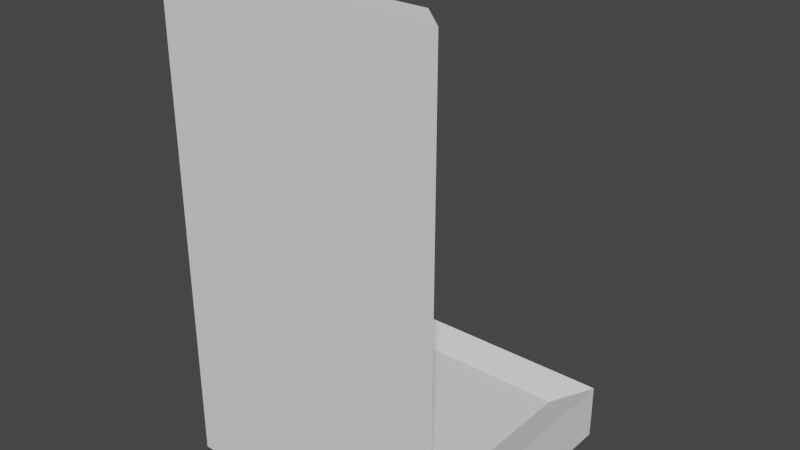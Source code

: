 # Source: Shower.blend  (saved by Blender 2.90.8; exported with 4.5.12 LTS)
import bpy
from mathutils import Matrix  # noqa: F401  (used for matrix-valued properties, if any)

bpy.ops.wm.read_factory_settings(use_empty=True)
scene = bpy.context.scene
scene.name = 'Scene'

# ---- collections
col_collection = bpy.data.collections.new('Collection'); scene.collection.children.link(col_collection)

# ---- world
world_world = bpy.data.worlds.new('World'); scene.world = world_world
world_world.use_nodes = True; world_world.node_tree.nodes.clear()
_N = world_world.node_tree.nodes; _L = world_world.node_tree.links
n0 = _N.new('ShaderNodeOutputWorld'); n0.name = 'World Output'; n0.location = (300, 300)
n1 = _N.new('ShaderNodeBackground'); n1.name = 'Background'; n1.location = (10, 300)
n1.inputs[0].default_value = (0.05088, 0.05088, 0.05088, 1.0)
_L.new(n1.outputs[0], n0.inputs[0])
n0.is_active_output = True
world_world.color = (0.05088, 0.05088, 0.05088)
world_world.use_sun_shadow = False
world_world.sun_shadow_jitter_overblur = 0.0

# ---- meshes
me_cube_001 = bpy.data.meshes.new('Cube.001')
me_cube_001.from_pydata([(-1.0, -1.0, -1.0), (-0.7737, -0.7737, -0.6147), (-1.0, 1.0, -1.0), (-0.7737, 0.7737, -0.6147), (1.0, -1.0, -1.0), (0.7737, -0.7737, -0.6147), (1.0, 1.0, -1.0), (0.7737, 0.7737, -0.6147), (-1.0, -1.0, -0.4804), (-1.0, 1.0, -0.4804), (1.0, 1.0, -0.4804), (1.0, -1.0, -0.4804), (-1.0, -1.0, 3.479), (-1.0, 1.0, 3.479), (1.0, -1.0, 3.479), (-0.7737, -0.7737, 3.479), (-0.7737, 0.7737, 3.479), (0.7737, -0.7737, 3.479)], [], [(0, 8, 9, 2), (2, 9, 10, 6), (6, 10, 11, 4), (4, 11, 8, 0), (2, 6, 4, 0), (7, 3, 1, 5), (3, 9, 13, 16), (3, 7, 10, 9), (7, 5, 11, 10), (11, 5, 17, 14), (15, 16, 13, 12), (17, 15, 12, 14), (5, 1, 15, 17), (9, 8, 12, 13), (8, 11, 14, 12), (1, 3, 16, 15)])
_uv = me_cube_001.uv_layers.new(name='UVMap')
_uv.uv.foreach_set('vector', [0.375, 0.0, 0.625, 0.0, 0.625, 0.25, 0.375, 0.25, 0.375, 0.25, 0.625, 0.25, 0.625, 0.5, 0.375, 0.5, 0.375, 0.5, 0.625, 0.5, 0.625, 0.75, 0.375, 0.75, 0.375, 0.75, 0.625, 0.75, 0.625, 1.0, 0.375, 1.0, 0.125, 0.5, 0.375, 0.5, 0.375, 0.75, 0.125, 0.75, 0.5051, 0.3801, 0.9949, 0.3801, 0.9949, 0.8699, 0.5051, 0.8699, 0.8467, 0.5283, 0.875, 0.5, 0.875, 0.5, 0.8467, 0.5283, 0.8467, 0.5283, 0.6533, 0.5283, 0.625, 0.5, 0.875, 0.5, 0.6533, 0.5283, 0.6533, 0.7217, 0.625, 0.75, 0.625, 0.5, 0.648, 0.7347, 0.6789, 0.7081, 0.6789, 0.7081, 0.648, 0.7347, 0.8467, 0.7217, 0.8467, 0.5283, 0.875, 0.5, 0.875, 0.75, 0.6533, 0.7217, 0.8467, 0.7217, 0.875, 0.75, 0.625, 0.75, 0.4321, 0.9625, 0.4371, 0.02603, 0.07556, 0.02883, 0.07808, 0.9625, 0.625, 0.25, 0.625, 0.0, 0.625, 0.0, 0.625, 0.25, 0.625, 1.0, 0.625, 0.75, 0.625, 0.75, 0.625, 1.0, 0.1232, 0.977, 0.4671, 0.9831, 0.4671, 0.03078, 0.1219, 0.03842])
me_cube_001.use_remesh_fix_poles = True
me_cube_001.use_remesh_preserve_attributes = False
me_cube_001.use_mirror_vertex_groups = False
me_cube_001.update()
me_cone = bpy.data.meshes.new('Cone')
me_cone.from_pydata([(-1.415, -0.8565, -0.6514), (-1.568, -0.6701, -0.6514), (-1.681, -0.4574, -0.6514), (-1.751, -0.2267, -0.6514), (-1.775, 0.01324, -0.6514), (-1.751, 0.2532, -0.6514), (-1.681, 0.4839, -0.6514), (-1.568, 0.6966, -0.6514), (-1.415, 0.883, -0.6514), (-1.228, 1.036, -0.6514), (-1.016, 1.15, -0.6514), (-0.7849, 1.22, -0.6514), (-0.5449, 1.243, -0.6514), (-0.305, 1.22, -0.6514), (-0.07423, 1.15, -0.6514), (0.1384, 1.036, -0.6514), (0.3248, 0.883, -0.6514), (0.4778, 0.6966, -0.6514), (0.5914, 0.4839, -0.6514), (0.6614, 0.2532, -0.6514), (0.685, 0.01324, -0.6514), (0.6614, -0.2267, -0.6514), (0.5914, -0.4574, -0.6514), (0.4778, -0.6701, -0.6514), (0.3248, -0.8565, -0.6514), (0.1384, -1.009, -0.6514), (-0.07423, -1.123, -0.6514), (-0.305, -1.193, -0.6514), (-0.5449, -1.217, -0.6514), (-0.7849, -1.193, -0.6514), (-1.016, -1.123, -0.6514), (-1.228, -1.009, -0.6514), (-0.1058, -0.4259, -0.1064), (-1.119, 0.2509, -0.1064), (-1.154, -0.1079, -0.1064), (-0.8899, -0.5031, -0.1064), (-0.5449, -0.6077, -0.1064), (-0.1999, -0.5031, -0.1064), (-0.984, -0.4259, -0.1064), (-1.061, 0.3582, -0.1064), (-1.166, 0.01324, -0.1064), (-1.061, -0.3318, -0.1064), (-0.6661, -0.5958, -0.1064), (-0.3073, -0.5605, -0.1064), (-0.984, 0.4523, -0.1064), (-1.154, 0.1344, -0.1064), (-1.119, -0.2244, -0.1064), (-0.7825, -0.5605, -0.1064), (-0.4238, -0.5958, -0.1064), (-0.1999, 0.5296, -0.1064), (-0.4238, 0.6223, -0.1064), (-0.6661, 0.6223, -0.1064), (-0.1058, 0.4523, -0.1064), (-0.8899, 0.5296, -0.1064), (-0.3073, 0.5869, -0.1064), (-0.5449, 0.6342, -0.1064), (-0.7825, 0.5869, -0.1064), (0.07606, 0.01324, -0.1064), (0.02879, 0.2509, -0.1064), (-0.0286, -0.3318, -0.1064), (0.06412, -0.1079, -0.1064), (0.06412, 0.1344, -0.1064), (-0.0286, 0.3582, -0.1064), (0.02879, -0.2244, -0.1064), (-1.005, -0.1971, 0.7083), (-1.036, -0.2204, 0.6822), (-1.07, -0.2348, 0.6539), (-1.104, -0.2397, 0.6244), (-1.139, -0.2348, 0.595), (-1.173, -0.2204, 0.5667), (-1.204, -0.1971, 0.5406), (-1.231, -0.1656, 0.5177), (-1.253, -0.1273, 0.4989), (-1.27, -0.08355, 0.485), (-1.28, -0.0361, 0.4764), (-1.283, 0.01324, 0.4735), (-1.28, 0.06258, 0.4764), (-1.27, 0.11, 0.485), (-1.253, 0.1538, 0.4989), (-0.978, -0.1656, 0.7312), (-1.231, 0.1921, 0.5177), (-1.036, 0.2469, 0.6822), (-1.005, 0.2235, 0.7083), (-1.139, 0.2613, 0.595), (-1.104, 0.2662, 0.6244), (-1.204, 0.2235, 0.5406), (-0.978, 0.1921, 0.7312), (-1.07, 0.2613, 0.6539), (-1.173, 0.2469, 0.5667), (-0.9393, 0.11, 0.7639), (-0.9558, 0.1538, 0.7499), (-0.9393, -0.08355, 0.7639), (-0.9291, -0.0361, 0.7725), (-0.9291, 0.06258, 0.7725), (-0.9558, -0.1273, 0.7499), (-0.9257, 0.01324, 0.7754), (-2.889, -0.1971, 1.22), (-2.889, -0.2204, 1.184), (-2.889, -0.2348, 1.143), (-2.889, -0.2397, 1.102), (-2.889, -0.2348, 1.06), (-2.889, -0.2204, 1.02), (-2.889, -0.1971, 0.9832), (-2.889, -0.1656, 0.9509), (-2.889, -0.1273, 0.9243), (-2.889, -0.08355, 0.9046), (-2.889, -0.0361, 0.8924), (-2.889, 0.01324, 0.8883), (-2.889, 0.06258, 0.8924), (-2.889, 0.11, 0.9046), (-2.889, 0.1538, 0.9243), (-2.889, -0.1656, 1.253), (-2.889, 0.1921, 0.9509), (-2.889, 0.2469, 1.184), (-2.889, 0.2235, 1.22), (-2.889, 0.2613, 1.06), (-2.889, 0.2662, 1.102), (-2.889, 0.2235, 0.9832), (-2.889, 0.1921, 1.253), (-2.889, 0.2613, 1.143), (-2.889, 0.2469, 1.02), (-2.889, 0.11, 1.299), (-2.889, 0.1538, 1.279), (-2.889, -0.08355, 1.299), (-2.889, -0.0361, 1.311), (-2.889, 0.06258, 1.311), (-2.889, -0.1273, 1.279), (-2.889, 0.01324, 1.315)], [], [(0, 38, 41, 1), (1, 41, 46, 2), (2, 46, 34, 3), (3, 34, 40, 4), (4, 40, 45, 5), (5, 45, 33, 6), (6, 33, 39, 7), (7, 39, 44, 8), (8, 44, 53, 9), (9, 53, 56, 10), (10, 56, 51, 11), (11, 51, 55, 12), (12, 55, 50, 13), (13, 50, 54, 14), (14, 54, 49, 15), (15, 49, 52, 16), (16, 52, 62, 17), (17, 62, 58, 18), (18, 58, 61, 19), (19, 61, 57, 20), (20, 57, 60, 21), (21, 60, 63, 22), (22, 63, 59, 23), (23, 59, 32, 24), (24, 32, 37, 25), (25, 37, 43, 26), (26, 43, 48, 27), (27, 48, 36, 28), (28, 36, 42, 29), (29, 42, 47, 30), (0, 1, 2, 3, 4, 5, 6, 7, 8, 9, 10, 11, 12, 13, 14, 15, 16, 17, 18, 19, 20, 21, 22, 23, 24, 25, 26, 27, 28, 29, 30, 31), (30, 47, 35, 31), (31, 35, 38, 0), (42, 36, 67, 68), (85, 80, 112, 117), (58, 62, 90, 89), (38, 35, 70, 71), (63, 60, 92, 91), (46, 41, 72, 73), (61, 58, 89, 93), (40, 34, 74, 75), (43, 37, 64, 65), (59, 63, 91, 94), (33, 45, 76, 77), (36, 48, 66, 67), (57, 61, 93, 95), (44, 39, 78, 80), (47, 42, 68, 69), (62, 52, 86, 90), (49, 54, 81, 82), (35, 47, 69, 70), (32, 59, 94, 79), (55, 51, 83, 84), (41, 38, 71, 72), (60, 57, 95, 92), (53, 44, 80, 85), (34, 46, 73, 74), (52, 49, 82, 86), (45, 40, 75, 76), (50, 55, 84, 87), (39, 33, 77, 78), (56, 53, 85, 88), (37, 32, 79, 64), (54, 50, 87, 81), (48, 43, 65, 66), (51, 56, 88, 83), (96, 111, 126, 123, 124, 127, 125, 121, 122, 118, 114, 113, 119, 116, 115, 120, 117, 112, 110, 109, 108, 107, 106, 105, 104, 103, 102, 101, 100, 99, 98, 97), (74, 73, 105, 106), (86, 82, 114, 118), (76, 75, 107, 108), (87, 84, 116, 119), (78, 77, 109, 110), (88, 85, 117, 120), (64, 79, 111, 96), (81, 87, 119, 113), (66, 65, 97, 98), (83, 88, 120, 115), (68, 67, 99, 100), (89, 90, 122, 121), (71, 70, 102, 103), (91, 92, 124, 123), (73, 72, 104, 105), (93, 89, 121, 125), (75, 74, 106, 107), (65, 64, 96, 97), (94, 91, 123, 126), (77, 76, 108, 109), (67, 66, 98, 99), (95, 93, 125, 127), (80, 78, 110, 112), (69, 68, 100, 101), (90, 86, 118, 122), (82, 81, 113, 114), (70, 69, 101, 102), (79, 94, 126, 111), (84, 83, 115, 116), (72, 71, 103, 104), (92, 95, 127, 124)])
_uv = me_cone.uv_layers.new(name='UVMap')
_uv.uv.foreach_set('vector', [0.25, 0.49, 0.25, 0.2903, 0.2579, 0.2895, 0.2968, 0.4854, 0.2968, 0.4854, 0.2579, 0.2895, 0.2654, 0.2872, 0.3418, 0.4717, 0.3418, 0.4717, 0.2654, 0.2872, 0.2724, 0.2835, 0.3833, 0.4496, 0.3833, 0.4496, 0.2724, 0.2835, 0.2785, 0.2785, 0.4197, 0.4197, 0.4197, 0.4197, 0.2785, 0.2785, 0.2835, 0.2724, 0.4496, 0.3833, 0.4496, 0.3833, 0.2835, 0.2724, 0.2872, 0.2654, 0.4717, 0.3418, 0.4717, 0.3418, 0.2872, 0.2654, 0.2895, 0.2579, 0.4854, 0.2968, 0.4854, 0.2968, 0.2895, 0.2579, 0.2903, 0.25, 0.49, 0.25, 0.49, 0.25, 0.2903, 0.25, 0.2895, 0.2421, 0.4854, 0.2032, 0.4854, 0.2032, 0.2895, 0.2421, 0.2872, 0.2346, 0.4717, 0.1582, 0.4717, 0.1582, 0.2872, 0.2346, 0.2835, 0.2276, 0.4496, 0.1167, 0.4496, 0.1167, 0.2835, 0.2276, 0.2785, 0.2215, 0.4197, 0.08029, 0.4197, 0.08029, 0.2785, 0.2215, 0.2724, 0.2165, 0.3833, 0.05045, 0.3833, 0.05045, 0.2724, 0.2165, 0.2654, 0.2128, 0.3418, 0.02827, 0.3418, 0.02827, 0.2654, 0.2128, 0.2579, 0.2105, 0.2968, 0.01461, 0.2968, 0.01461, 0.2579, 0.2105, 0.25, 0.2097, 0.25, 0.01, 0.25, 0.01, 0.25, 0.2097, 0.2421, 0.2105, 0.2032, 0.01461, 0.2032, 0.01461, 0.2421, 0.2105, 0.2346, 0.2128, 0.1582, 0.02827, 0.1582, 0.02827, 0.2346, 0.2128, 0.2276, 0.2165, 0.1167, 0.05045, 0.1167, 0.05045, 0.2276, 0.2165, 0.2215, 0.2215, 0.08029, 0.08029, 0.08029, 0.08029, 0.2215, 0.2215, 0.2165, 0.2276, 0.05045, 0.1167, 0.05045, 0.1167, 0.2165, 0.2276, 0.2128, 0.2346, 0.02827, 0.1582, 0.02827, 0.1582, 0.2128, 0.2346, 0.2105, 0.2421, 0.01461, 0.2032, 0.01461, 0.2032, 0.2105, 0.2421, 0.2097, 0.25, 0.01, 0.25, 0.01, 0.25, 0.2097, 0.25, 0.2105, 0.2579, 0.01461, 0.2968, 0.01461, 0.2968, 0.2105, 0.2579, 0.2128, 0.2654, 0.02827, 0.3418, 0.02827, 0.3418, 0.2128, 0.2654, 0.2165, 0.2724, 0.05045, 0.3833, 0.05045, 0.3833, 0.2165, 0.2724, 0.2215, 0.2785, 0.08029, 0.4197, 0.08029, 0.4197, 0.2215, 0.2785, 0.2276, 0.2835, 0.1167, 0.4496, 0.1167, 0.4496, 0.2276, 0.2835, 0.2346, 0.2872, 0.1582, 0.4717, 0.75, 0.49, 0.7968, 0.4854, 0.8418, 0.4717, 0.8833, 0.4496, 0.9197, 0.4197, 0.9496, 0.3833, 0.9717, 0.3418, 0.9854, 0.2968, 0.99, 0.25, 0.9854, 0.2032, 0.9717, 0.1582, 0.9496, 0.1167, 0.9197, 0.08029, 0.8833, 0.05045, 0.8418, 0.02827, 0.7968, 0.01461, 0.75, 0.01, 0.7032, 0.01461, 0.6582, 0.02827, 0.6167, 0.05045, 0.5803, 0.08029, 0.5504, 0.1167, 0.5283, 0.1582, 0.5146, 0.2032, 0.51, 0.25, 0.5146, 0.2968, 0.5283, 0.3418, 0.5504, 0.3833, 0.5803, 0.4197, 0.6167, 0.4496, 0.6582, 0.4717, 0.7032, 0.4854, 0.1582, 0.4717, 0.2346, 0.2872, 0.2421, 0.2895, 0.2032, 0.4854, 0.2032, 0.4854, 0.2421, 0.2895, 0.25, 0.2903, 0.25, 0.49, 0.2276, 0.2835, 0.2215, 0.2785, 0.2215, 0.2785, 0.2276, 0.2835, 0.2895, 0.2421, 0.2903, 0.25, 0.2903, 0.25, 0.2895, 0.2421, 0.2346, 0.2128, 0.2421, 0.2105, 0.2421, 0.2105, 0.2346, 0.2128, 0.25, 0.2903, 0.2421, 0.2895, 0.2421, 0.2895, 0.25, 0.2903, 0.2128, 0.2346, 0.2165, 0.2276, 0.2165, 0.2276, 0.2128, 0.2346, 0.2654, 0.2872, 0.2579, 0.2895, 0.2579, 0.2895, 0.2654, 0.2872, 0.2276, 0.2165, 0.2346, 0.2128, 0.2346, 0.2128, 0.2276, 0.2165, 0.2785, 0.2785, 0.2724, 0.2835, 0.2724, 0.2835, 0.2785, 0.2785, 0.2128, 0.2654, 0.2105, 0.2579, 0.2105, 0.2579, 0.2128, 0.2654, 0.2105, 0.2421, 0.2128, 0.2346, 0.2128, 0.2346, 0.2105, 0.2421, 0.2872, 0.2654, 0.2835, 0.2724, 0.2835, 0.2724, 0.2872, 0.2654, 0.2215, 0.2785, 0.2165, 0.2724, 0.2165, 0.2724, 0.2215, 0.2785, 0.2215, 0.2215, 0.2276, 0.2165, 0.2276, 0.2165, 0.2215, 0.2215, 0.2903, 0.25, 0.2895, 0.2579, 0.2895, 0.2579, 0.2903, 0.25, 0.2346, 0.2872, 0.2276, 0.2835, 0.2276, 0.2835, 0.2346, 0.2872, 0.2421, 0.2105, 0.25, 0.2097, 0.25, 0.2097, 0.2421, 0.2105, 0.2579, 0.2105, 0.2654, 0.2128, 0.2654, 0.2128, 0.2579, 0.2105, 0.2421, 0.2895, 0.2346, 0.2872, 0.2346, 0.2872, 0.2421, 0.2895, 0.2097, 0.25, 0.2105, 0.2421, 0.2105, 0.2421, 0.2097, 0.25, 0.2785, 0.2215, 0.2835, 0.2276, 0.2835, 0.2276, 0.2785, 0.2215, 0.2579, 0.2895, 0.25, 0.2903, 0.25, 0.2903, 0.2579, 0.2895, 0.2165, 0.2276, 0.2215, 0.2215, 0.2215, 0.2215, 0.2165, 0.2276, 0.2895, 0.2421, 0.2903, 0.25, 0.2903, 0.25, 0.2895, 0.2421, 0.2724, 0.2835, 0.2654, 0.2872, 0.2654, 0.2872, 0.2724, 0.2835, 0.25, 0.2097, 0.2579, 0.2105, 0.2579, 0.2105, 0.25, 0.2097, 0.2835, 0.2724, 0.2785, 0.2785, 0.2785, 0.2785, 0.2835, 0.2724, 0.2724, 0.2165, 0.2785, 0.2215, 0.2785, 0.2215, 0.2724, 0.2165, 0.2895, 0.2579, 0.2872, 0.2654, 0.2872, 0.2654, 0.2895, 0.2579, 0.2872, 0.2346, 0.2895, 0.2421, 0.2895, 0.2421, 0.2872, 0.2346, 0.2105, 0.2579, 0.2097, 0.25, 0.2097, 0.25, 0.2105, 0.2579, 0.2654, 0.2128, 0.2724, 0.2165, 0.2724, 0.2165, 0.2654, 0.2128, 0.2165, 0.2724, 0.2128, 0.2654, 0.2128, 0.2654, 0.2165, 0.2724, 0.2835, 0.2276, 0.2872, 0.2346, 0.2872, 0.2346, 0.2835, 0.2276, 0.2105, 0.2579, 0.2097, 0.25, 0.2105, 0.2421, 0.2128, 0.2346, 0.2165, 0.2276, 0.2215, 0.2215, 0.2276, 0.2165, 0.2346, 0.2128, 0.2421, 0.2105, 0.25, 0.2097, 0.2579, 0.2105, 0.2654, 0.2128, 0.2724, 0.2165, 0.2785, 0.2215, 0.2835, 0.2276, 0.2872, 0.2346, 0.2895, 0.2421, 0.2903, 0.25, 0.2895, 0.2579, 0.2872, 0.2654, 0.2835, 0.2724, 0.2785, 0.2785, 0.2724, 0.2835, 0.2654, 0.2872, 0.2579, 0.2895, 0.25, 0.2903, 0.2421, 0.2895, 0.2346, 0.2872, 0.2276, 0.2835, 0.2215, 0.2785, 0.2165, 0.2724, 0.2128, 0.2654, 0.2724, 0.2835, 0.2654, 0.2872, 0.2654, 0.2872, 0.2724, 0.2835, 0.25, 0.2097, 0.2579, 0.2105, 0.2579, 0.2105, 0.25, 0.2097, 0.2835, 0.2724, 0.2785, 0.2785, 0.2785, 0.2785, 0.2835, 0.2724, 0.2724, 0.2165, 0.2785, 0.2215, 0.2785, 0.2215, 0.2724, 0.2165, 0.2895, 0.2579, 0.2872, 0.2654, 0.2872, 0.2654, 0.2895, 0.2579, 0.2872, 0.2346, 0.2895, 0.2421, 0.2895, 0.2421, 0.2872, 0.2346, 0.2105, 0.2579, 0.2097, 0.25, 0.2097, 0.25, 0.2105, 0.2579, 0.2654, 0.2128, 0.2724, 0.2165, 0.2724, 0.2165, 0.2654, 0.2128, 0.2165, 0.2724, 0.2128, 0.2654, 0.2128, 0.2654, 0.2165, 0.2724, 0.2835, 0.2276, 0.2872, 0.2346, 0.2872, 0.2346, 0.2835, 0.2276, 0.2276, 0.2835, 0.2215, 0.2785, 0.2215, 0.2785, 0.2276, 0.2835, 0.2346, 0.2128, 0.2421, 0.2105, 0.2421, 0.2105, 0.2346, 0.2128, 0.25, 0.2903, 0.2421, 0.2895, 0.2421, 0.2895, 0.25, 0.2903, 0.2128, 0.2346, 0.2165, 0.2276, 0.2165, 0.2276, 0.2128, 0.2346, 0.2654, 0.2872, 0.2579, 0.2895, 0.2579, 0.2895, 0.2654, 0.2872, 0.2276, 0.2165, 0.2346, 0.2128, 0.2346, 0.2128, 0.2276, 0.2165, 0.2785, 0.2785, 0.2724, 0.2835, 0.2724, 0.2835, 0.2785, 0.2785, 0.2128, 0.2654, 0.2105, 0.2579, 0.2105, 0.2579, 0.2128, 0.2654, 0.2105, 0.2421, 0.2128, 0.2346, 0.2128, 0.2346, 0.2105, 0.2421, 0.2872, 0.2654, 0.2835, 0.2724, 0.2835, 0.2724, 0.2872, 0.2654, 0.2215, 0.2785, 0.2165, 0.2724, 0.2165, 0.2724, 0.2215, 0.2785, 0.2215, 0.2215, 0.2276, 0.2165, 0.2276, 0.2165, 0.2215, 0.2215, 0.2903, 0.25, 0.2895, 0.2579, 0.2895, 0.2579, 0.2903, 0.25, 0.2346, 0.2872, 0.2276, 0.2835, 0.2276, 0.2835, 0.2346, 0.2872, 0.2421, 0.2105, 0.25, 0.2097, 0.25, 0.2097, 0.2421, 0.2105, 0.2579, 0.2105, 0.2654, 0.2128, 0.2654, 0.2128, 0.2579, 0.2105, 0.2421, 0.2895, 0.2346, 0.2872, 0.2346, 0.2872, 0.2421, 0.2895, 0.2097, 0.25, 0.2105, 0.2421, 0.2105, 0.2421, 0.2097, 0.25, 0.2785, 0.2215, 0.2835, 0.2276, 0.2835, 0.2276, 0.2785, 0.2215, 0.2579, 0.2895, 0.25, 0.2903, 0.25, 0.2903, 0.2579, 0.2895, 0.2165, 0.2276, 0.2215, 0.2215, 0.2215, 0.2215, 0.2165, 0.2276])
me_cone.use_remesh_fix_poles = True
me_cone.use_remesh_preserve_attributes = False
me_cone.use_mirror_vertex_groups = False
me_cone.update()

# ---- objects
ob_cube = bpy.data.objects.new('Cube', me_cube_001)
ob_cone = bpy.data.objects.new('Cone', me_cone)

# ---- transforms, parenting, visibility, modifiers, constraints
ob_cube.location = (0.0, 0.0, 0.7685)
ob_cube.scale = (1.3, 1.2, 1.0)
ob_cube.lineart.crease_threshold = 0.0
ob_cone.location = (0.0, 0.0, 3.625)
ob_cone.scale = (0.3661, 0.3661, 0.3661)
ob_cone.lineart.crease_threshold = 0.0

# ---- collection membership
col_collection.objects.link(ob_cube)
col_collection.objects.link(ob_cone)

# ---- scene / render settings (as saved in the file)
scene.frame_start = 1; scene.frame_end = 250; scene.frame_set(1)
scene.render.engine = 'BLENDER_EEVEE_NEXT'
scene.cycles.use_denoising = False
scene.cycles.samples = 128
scene.cycles.sampling_pattern = 'TABULATED_SOBOL'
scene.cycles.use_adaptive_sampling = False
scene.cycles.use_light_tree = False
scene.view_settings.view_transform = 'Filmic'
bpy.context.view_layer.update()

# ---- added for rendering (the .blend has no active camera and no usable light): camera, sun
cam_auto = bpy.data.cameras.new('AutoCamera')
cam_auto.lens = 50.0
cam_auto.sensor_width = 36.0
cam_auto.clip_end = 1000.0
ob_auto_camera = bpy.data.objects.new('AutoCamera', cam_auto)
scene.collection.objects.link(ob_auto_camera)
ob_auto_camera.location = (5.28134, -6.33761, 6.23319)
ob_auto_camera.rotation_euler = (1.09748, -7.21219e-08, 0.694738)
scene.camera = ob_auto_camera
light_auto_sun = bpy.data.lights.new('AutoSun', 'SUN')
light_auto_sun.energy = 3.0
light_auto_sun.angle = 0.0523599
ob_auto_sun = bpy.data.objects.new('AutoSun', light_auto_sun)
scene.collection.objects.link(ob_auto_sun)
ob_auto_sun.rotation_euler = (0.872665, 0.174533, 0.523599)
bpy.context.view_layer.update()
